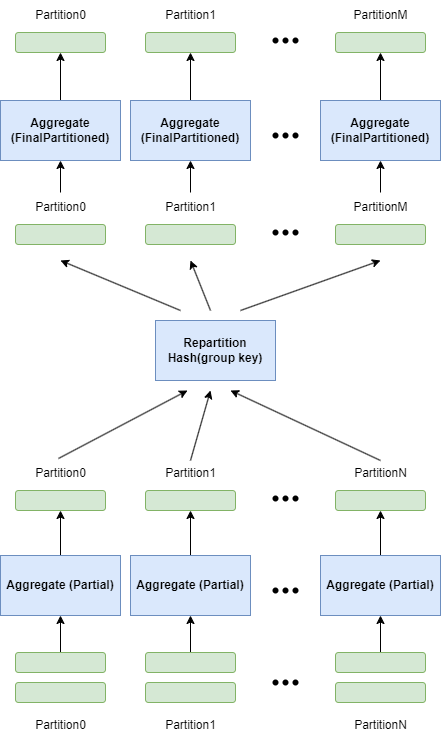

The diagram above was exported from draw.io. Its source (the exported page's mxGraphModel, read from the mxfile embedded in the PNG):
<mxGraphModel dx="2074" dy="2365" grid="1" gridSize="10" guides="1" tooltips="1" connect="1" arrows="1" fold="1" page="1" pageScale="1" pageWidth="827" pageHeight="1169" math="0" shadow="0">
  <root>
    <mxCell id="0" />
    <mxCell id="1" parent="0" />
    <mxCell id="ZiilgQkx77UCrtT-f1Fs-1" value="" style="edgeStyle=orthogonalEdgeStyle;rounded=0;orthogonalLoop=1;jettySize=auto;html=1;" edge="1" parent="1" source="ZiilgQkx77UCrtT-f1Fs-2" target="ZiilgQkx77UCrtT-f1Fs-7">
      <mxGeometry relative="1" as="geometry">
        <mxPoint x="310" y="341" as="targetPoint" />
      </mxGeometry>
    </mxCell>
    <mxCell id="ZiilgQkx77UCrtT-f1Fs-2" value="&lt;b&gt;Aggregate (Partial)&lt;/b&gt;" style="whiteSpace=wrap;html=1;rounded=0;fillColor=#dae8fc;strokeColor=#6c8ebf;" vertex="1" parent="1">
      <mxGeometry x="250" y="395" width="120" height="60" as="geometry" />
    </mxCell>
    <mxCell id="ZiilgQkx77UCrtT-f1Fs-3" value="" style="edgeStyle=orthogonalEdgeStyle;rounded=0;orthogonalLoop=1;jettySize=auto;html=1;" edge="1" parent="1" source="ZiilgQkx77UCrtT-f1Fs-4" target="ZiilgQkx77UCrtT-f1Fs-2">
      <mxGeometry relative="1" as="geometry" />
    </mxCell>
    <mxCell id="ZiilgQkx77UCrtT-f1Fs-4" value="" style="rounded=1;whiteSpace=wrap;html=1;fillColor=#d5e8d4;strokeColor=#82b366;" vertex="1" parent="1">
      <mxGeometry x="265" y="492" width="90" height="20" as="geometry" />
    </mxCell>
    <mxCell id="ZiilgQkx77UCrtT-f1Fs-5" value="" style="rounded=1;whiteSpace=wrap;html=1;fillColor=#d5e8d4;strokeColor=#82b366;" vertex="1" parent="1">
      <mxGeometry x="265" y="522" width="90" height="20" as="geometry" />
    </mxCell>
    <mxCell id="ZiilgQkx77UCrtT-f1Fs-6" value="Partition0" style="text;html=1;align=center;verticalAlign=middle;resizable=0;points=[];autosize=1;strokeColor=none;fillColor=none;" vertex="1" parent="1">
      <mxGeometry x="275" y="550" width="70" height="30" as="geometry" />
    </mxCell>
    <mxCell id="ZiilgQkx77UCrtT-f1Fs-7" value="" style="rounded=1;whiteSpace=wrap;html=1;fillColor=#d5e8d4;strokeColor=#82b366;" vertex="1" parent="1">
      <mxGeometry x="265" y="330" width="90" height="20" as="geometry" />
    </mxCell>
    <mxCell id="ZiilgQkx77UCrtT-f1Fs-8" value="Partition0" style="text;html=1;align=center;verticalAlign=middle;resizable=0;points=[];autosize=1;strokeColor=none;fillColor=none;" vertex="1" parent="1">
      <mxGeometry x="275" y="298" width="70" height="30" as="geometry" />
    </mxCell>
    <mxCell id="ZiilgQkx77UCrtT-f1Fs-9" value="" style="edgeStyle=orthogonalEdgeStyle;rounded=0;orthogonalLoop=1;jettySize=auto;html=1;" edge="1" parent="1" source="ZiilgQkx77UCrtT-f1Fs-10" target="ZiilgQkx77UCrtT-f1Fs-15">
      <mxGeometry relative="1" as="geometry">
        <mxPoint x="440" y="341" as="targetPoint" />
      </mxGeometry>
    </mxCell>
    <mxCell id="ZiilgQkx77UCrtT-f1Fs-10" value="&lt;b&gt;Aggregate (Partial)&lt;/b&gt;" style="whiteSpace=wrap;html=1;rounded=0;fillColor=#dae8fc;strokeColor=#6c8ebf;" vertex="1" parent="1">
      <mxGeometry x="380" y="395" width="120" height="60" as="geometry" />
    </mxCell>
    <mxCell id="ZiilgQkx77UCrtT-f1Fs-11" value="" style="edgeStyle=orthogonalEdgeStyle;rounded=0;orthogonalLoop=1;jettySize=auto;html=1;" edge="1" parent="1" source="ZiilgQkx77UCrtT-f1Fs-12" target="ZiilgQkx77UCrtT-f1Fs-10">
      <mxGeometry relative="1" as="geometry" />
    </mxCell>
    <mxCell id="ZiilgQkx77UCrtT-f1Fs-12" value="" style="rounded=1;whiteSpace=wrap;html=1;fillColor=#d5e8d4;strokeColor=#82b366;" vertex="1" parent="1">
      <mxGeometry x="395" y="492" width="90" height="20" as="geometry" />
    </mxCell>
    <mxCell id="ZiilgQkx77UCrtT-f1Fs-13" value="" style="rounded=1;whiteSpace=wrap;html=1;fillColor=#d5e8d4;strokeColor=#82b366;" vertex="1" parent="1">
      <mxGeometry x="395" y="522" width="90" height="20" as="geometry" />
    </mxCell>
    <mxCell id="ZiilgQkx77UCrtT-f1Fs-14" value="Partition1" style="text;html=1;align=center;verticalAlign=middle;resizable=0;points=[];autosize=1;strokeColor=none;fillColor=none;" vertex="1" parent="1">
      <mxGeometry x="405" y="550" width="70" height="30" as="geometry" />
    </mxCell>
    <mxCell id="ZiilgQkx77UCrtT-f1Fs-15" value="" style="rounded=1;whiteSpace=wrap;html=1;fillColor=#d5e8d4;strokeColor=#82b366;" vertex="1" parent="1">
      <mxGeometry x="395" y="330" width="90" height="20" as="geometry" />
    </mxCell>
    <mxCell id="ZiilgQkx77UCrtT-f1Fs-16" value="Partition1" style="text;html=1;align=center;verticalAlign=middle;resizable=0;points=[];autosize=1;strokeColor=none;fillColor=none;" vertex="1" parent="1">
      <mxGeometry x="405" y="298" width="70" height="30" as="geometry" />
    </mxCell>
    <mxCell id="ZiilgQkx77UCrtT-f1Fs-17" value="" style="edgeStyle=orthogonalEdgeStyle;rounded=0;orthogonalLoop=1;jettySize=auto;html=1;" edge="1" parent="1" source="ZiilgQkx77UCrtT-f1Fs-18" target="ZiilgQkx77UCrtT-f1Fs-23">
      <mxGeometry relative="1" as="geometry">
        <mxPoint x="630" y="341" as="targetPoint" />
      </mxGeometry>
    </mxCell>
    <mxCell id="ZiilgQkx77UCrtT-f1Fs-18" value="&lt;b&gt;Aggregate (Partial)&lt;/b&gt;" style="whiteSpace=wrap;html=1;rounded=0;fillColor=#dae8fc;strokeColor=#6c8ebf;" vertex="1" parent="1">
      <mxGeometry x="570" y="395" width="120" height="60" as="geometry" />
    </mxCell>
    <mxCell id="ZiilgQkx77UCrtT-f1Fs-19" value="" style="edgeStyle=orthogonalEdgeStyle;rounded=0;orthogonalLoop=1;jettySize=auto;html=1;" edge="1" parent="1" source="ZiilgQkx77UCrtT-f1Fs-20" target="ZiilgQkx77UCrtT-f1Fs-18">
      <mxGeometry relative="1" as="geometry" />
    </mxCell>
    <mxCell id="ZiilgQkx77UCrtT-f1Fs-20" value="" style="rounded=1;whiteSpace=wrap;html=1;fillColor=#d5e8d4;strokeColor=#82b366;" vertex="1" parent="1">
      <mxGeometry x="585" y="492" width="90" height="20" as="geometry" />
    </mxCell>
    <mxCell id="ZiilgQkx77UCrtT-f1Fs-21" value="" style="rounded=1;whiteSpace=wrap;html=1;fillColor=#d5e8d4;strokeColor=#82b366;" vertex="1" parent="1">
      <mxGeometry x="585" y="522" width="90" height="20" as="geometry" />
    </mxCell>
    <mxCell id="ZiilgQkx77UCrtT-f1Fs-22" value="PartitionN" style="text;html=1;align=center;verticalAlign=middle;resizable=0;points=[];autosize=1;strokeColor=none;fillColor=none;" vertex="1" parent="1">
      <mxGeometry x="590" y="550" width="80" height="30" as="geometry" />
    </mxCell>
    <mxCell id="ZiilgQkx77UCrtT-f1Fs-23" value="" style="rounded=1;whiteSpace=wrap;html=1;fillColor=#d5e8d4;strokeColor=#82b366;" vertex="1" parent="1">
      <mxGeometry x="585" y="330" width="90" height="20" as="geometry" />
    </mxCell>
    <mxCell id="ZiilgQkx77UCrtT-f1Fs-24" value="PartitionN" style="text;html=1;align=center;verticalAlign=middle;resizable=0;points=[];autosize=1;strokeColor=none;fillColor=none;" vertex="1" parent="1">
      <mxGeometry x="590" y="298" width="80" height="30" as="geometry" />
    </mxCell>
    <mxCell id="ZiilgQkx77UCrtT-f1Fs-25" value="" style="shape=waypoint;sketch=0;size=6;pointerEvents=1;points=[];fillColor=none;resizable=0;rotatable=0;perimeter=centerPerimeter;snapToPoint=1;" vertex="1" parent="1">
      <mxGeometry x="515" y="420" width="20" height="20" as="geometry" />
    </mxCell>
    <mxCell id="ZiilgQkx77UCrtT-f1Fs-26" value="" style="shape=waypoint;sketch=0;size=6;pointerEvents=1;points=[];fillColor=none;resizable=0;rotatable=0;perimeter=centerPerimeter;snapToPoint=1;" vertex="1" parent="1">
      <mxGeometry x="525" y="420" width="20" height="20" as="geometry" />
    </mxCell>
    <mxCell id="ZiilgQkx77UCrtT-f1Fs-27" value="" style="shape=waypoint;sketch=0;size=6;pointerEvents=1;points=[];fillColor=none;resizable=0;rotatable=0;perimeter=centerPerimeter;snapToPoint=1;" vertex="1" parent="1">
      <mxGeometry x="535" y="420" width="20" height="20" as="geometry" />
    </mxCell>
    <mxCell id="ZiilgQkx77UCrtT-f1Fs-29" value="&lt;b&gt;Repartition&lt;/b&gt;&lt;div&gt;&lt;b&gt;Hash(group key)&lt;/b&gt;&lt;/div&gt;" style="whiteSpace=wrap;html=1;rounded=0;fillColor=#dae8fc;strokeColor=#6c8ebf;" vertex="1" parent="1">
      <mxGeometry x="405" y="160" width="120" height="60" as="geometry" />
    </mxCell>
    <mxCell id="ZiilgQkx77UCrtT-f1Fs-30" value="" style="endArrow=classic;html=1;rounded=0;exitX=0.371;exitY=0;exitDx=0;exitDy=0;exitPerimeter=0;" edge="1" parent="1">
      <mxGeometry width="50" height="50" relative="1" as="geometry">
        <mxPoint x="307.9699999999998" y="298" as="sourcePoint" />
        <mxPoint x="437" y="230" as="targetPoint" />
      </mxGeometry>
    </mxCell>
    <mxCell id="ZiilgQkx77UCrtT-f1Fs-31" value="" style="endArrow=classic;html=1;rounded=0;" edge="1" parent="1">
      <mxGeometry width="50" height="50" relative="1" as="geometry">
        <mxPoint x="440" y="300" as="sourcePoint" />
        <mxPoint x="460" y="230" as="targetPoint" />
      </mxGeometry>
    </mxCell>
    <mxCell id="ZiilgQkx77UCrtT-f1Fs-32" value="" style="endArrow=classic;html=1;rounded=0;" edge="1" parent="1">
      <mxGeometry width="50" height="50" relative="1" as="geometry">
        <mxPoint x="630" y="300" as="sourcePoint" />
        <mxPoint x="480" y="230" as="targetPoint" />
      </mxGeometry>
    </mxCell>
    <mxCell id="ZiilgQkx77UCrtT-f1Fs-35" value="" style="rounded=1;whiteSpace=wrap;html=1;fillColor=#d5e8d4;strokeColor=#82b366;" vertex="1" parent="1">
      <mxGeometry x="265" y="64" width="90" height="20" as="geometry" />
    </mxCell>
    <mxCell id="ZiilgQkx77UCrtT-f1Fs-50" value="" style="edgeStyle=orthogonalEdgeStyle;rounded=0;orthogonalLoop=1;jettySize=auto;html=1;" edge="1" parent="1" source="ZiilgQkx77UCrtT-f1Fs-36" target="ZiilgQkx77UCrtT-f1Fs-44">
      <mxGeometry relative="1" as="geometry" />
    </mxCell>
    <mxCell id="ZiilgQkx77UCrtT-f1Fs-36" value="Partition0" style="text;html=1;align=center;verticalAlign=middle;resizable=0;points=[];autosize=1;strokeColor=none;fillColor=none;" vertex="1" parent="1">
      <mxGeometry x="275" y="32" width="70" height="30" as="geometry" />
    </mxCell>
    <mxCell id="ZiilgQkx77UCrtT-f1Fs-37" value="" style="rounded=1;whiteSpace=wrap;html=1;fillColor=#d5e8d4;strokeColor=#82b366;" vertex="1" parent="1">
      <mxGeometry x="395" y="64" width="90" height="20" as="geometry" />
    </mxCell>
    <mxCell id="ZiilgQkx77UCrtT-f1Fs-51" value="" style="edgeStyle=orthogonalEdgeStyle;rounded=0;orthogonalLoop=1;jettySize=auto;html=1;" edge="1" parent="1" source="ZiilgQkx77UCrtT-f1Fs-38" target="ZiilgQkx77UCrtT-f1Fs-45">
      <mxGeometry relative="1" as="geometry" />
    </mxCell>
    <mxCell id="ZiilgQkx77UCrtT-f1Fs-38" value="Partition1" style="text;html=1;align=center;verticalAlign=middle;resizable=0;points=[];autosize=1;strokeColor=none;fillColor=none;" vertex="1" parent="1">
      <mxGeometry x="405" y="32" width="70" height="30" as="geometry" />
    </mxCell>
    <mxCell id="ZiilgQkx77UCrtT-f1Fs-39" value="" style="rounded=1;whiteSpace=wrap;html=1;fillColor=#d5e8d4;strokeColor=#82b366;" vertex="1" parent="1">
      <mxGeometry x="585" y="64" width="90" height="20" as="geometry" />
    </mxCell>
    <mxCell id="ZiilgQkx77UCrtT-f1Fs-52" value="" style="edgeStyle=orthogonalEdgeStyle;rounded=0;orthogonalLoop=1;jettySize=auto;html=1;" edge="1" parent="1" source="ZiilgQkx77UCrtT-f1Fs-40" target="ZiilgQkx77UCrtT-f1Fs-46">
      <mxGeometry relative="1" as="geometry" />
    </mxCell>
    <mxCell id="ZiilgQkx77UCrtT-f1Fs-40" value="PartitionM" style="text;html=1;align=center;verticalAlign=middle;resizable=0;points=[];autosize=1;strokeColor=none;fillColor=none;" vertex="1" parent="1">
      <mxGeometry x="590" y="32" width="80" height="30" as="geometry" />
    </mxCell>
    <mxCell id="ZiilgQkx77UCrtT-f1Fs-41" value="" style="endArrow=classic;html=1;rounded=0;" edge="1" parent="1">
      <mxGeometry width="50" height="50" relative="1" as="geometry">
        <mxPoint x="430" y="150" as="sourcePoint" />
        <mxPoint x="310" y="100" as="targetPoint" />
      </mxGeometry>
    </mxCell>
    <mxCell id="ZiilgQkx77UCrtT-f1Fs-42" value="" style="endArrow=classic;html=1;rounded=0;" edge="1" parent="1">
      <mxGeometry width="50" height="50" relative="1" as="geometry">
        <mxPoint x="460" y="150" as="sourcePoint" />
        <mxPoint x="440" y="100" as="targetPoint" />
      </mxGeometry>
    </mxCell>
    <mxCell id="ZiilgQkx77UCrtT-f1Fs-43" value="" style="endArrow=classic;html=1;rounded=0;" edge="1" parent="1">
      <mxGeometry width="50" height="50" relative="1" as="geometry">
        <mxPoint x="490" y="150" as="sourcePoint" />
        <mxPoint x="630" y="100" as="targetPoint" />
      </mxGeometry>
    </mxCell>
    <mxCell id="ZiilgQkx77UCrtT-f1Fs-72" style="edgeStyle=orthogonalEdgeStyle;rounded=0;orthogonalLoop=1;jettySize=auto;html=1;entryX=0.5;entryY=1;entryDx=0;entryDy=0;" edge="1" parent="1" source="ZiilgQkx77UCrtT-f1Fs-44" target="ZiilgQkx77UCrtT-f1Fs-62">
      <mxGeometry relative="1" as="geometry" />
    </mxCell>
    <mxCell id="ZiilgQkx77UCrtT-f1Fs-44" value="&lt;b&gt;Aggregate (FinalPartitioned)&lt;/b&gt;" style="whiteSpace=wrap;html=1;rounded=0;fillColor=#dae8fc;strokeColor=#6c8ebf;" vertex="1" parent="1">
      <mxGeometry x="250" y="-60" width="120" height="60" as="geometry" />
    </mxCell>
    <mxCell id="ZiilgQkx77UCrtT-f1Fs-73" style="edgeStyle=orthogonalEdgeStyle;rounded=0;orthogonalLoop=1;jettySize=auto;html=1;entryX=0.5;entryY=1;entryDx=0;entryDy=0;" edge="1" parent="1" source="ZiilgQkx77UCrtT-f1Fs-45" target="ZiilgQkx77UCrtT-f1Fs-64">
      <mxGeometry relative="1" as="geometry" />
    </mxCell>
    <mxCell id="ZiilgQkx77UCrtT-f1Fs-45" value="&lt;b&gt;Aggregate (&lt;/b&gt;&lt;b&gt;FinalPartitioned&lt;/b&gt;&lt;b&gt;)&lt;/b&gt;" style="whiteSpace=wrap;html=1;rounded=0;fillColor=#dae8fc;strokeColor=#6c8ebf;" vertex="1" parent="1">
      <mxGeometry x="380" y="-60" width="120" height="60" as="geometry" />
    </mxCell>
    <mxCell id="ZiilgQkx77UCrtT-f1Fs-74" style="edgeStyle=orthogonalEdgeStyle;rounded=0;orthogonalLoop=1;jettySize=auto;html=1;entryX=0.5;entryY=1;entryDx=0;entryDy=0;" edge="1" parent="1" source="ZiilgQkx77UCrtT-f1Fs-46" target="ZiilgQkx77UCrtT-f1Fs-66">
      <mxGeometry relative="1" as="geometry" />
    </mxCell>
    <mxCell id="ZiilgQkx77UCrtT-f1Fs-46" value="&lt;b&gt;Aggregate (&lt;/b&gt;&lt;b&gt;FinalPartitioned&lt;/b&gt;&lt;b&gt;)&lt;/b&gt;" style="whiteSpace=wrap;html=1;rounded=0;fillColor=#dae8fc;strokeColor=#6c8ebf;" vertex="1" parent="1">
      <mxGeometry x="570" y="-60" width="120" height="60" as="geometry" />
    </mxCell>
    <mxCell id="ZiilgQkx77UCrtT-f1Fs-47" value="" style="shape=waypoint;sketch=0;size=6;pointerEvents=1;points=[];fillColor=none;resizable=0;rotatable=0;perimeter=centerPerimeter;snapToPoint=1;" vertex="1" parent="1">
      <mxGeometry x="515" y="-35" width="20" height="20" as="geometry" />
    </mxCell>
    <mxCell id="ZiilgQkx77UCrtT-f1Fs-48" value="" style="shape=waypoint;sketch=0;size=6;pointerEvents=1;points=[];fillColor=none;resizable=0;rotatable=0;perimeter=centerPerimeter;snapToPoint=1;" vertex="1" parent="1">
      <mxGeometry x="525" y="-35" width="20" height="20" as="geometry" />
    </mxCell>
    <mxCell id="ZiilgQkx77UCrtT-f1Fs-49" value="" style="shape=waypoint;sketch=0;size=6;pointerEvents=1;points=[];fillColor=none;resizable=0;rotatable=0;perimeter=centerPerimeter;snapToPoint=1;" vertex="1" parent="1">
      <mxGeometry x="535" y="-35" width="20" height="20" as="geometry" />
    </mxCell>
    <mxCell id="ZiilgQkx77UCrtT-f1Fs-53" value="" style="shape=waypoint;sketch=0;size=6;pointerEvents=1;points=[];fillColor=none;resizable=0;rotatable=0;perimeter=centerPerimeter;snapToPoint=1;" vertex="1" parent="1">
      <mxGeometry x="515" y="62" width="20" height="20" as="geometry" />
    </mxCell>
    <mxCell id="ZiilgQkx77UCrtT-f1Fs-54" value="" style="shape=waypoint;sketch=0;size=6;pointerEvents=1;points=[];fillColor=none;resizable=0;rotatable=0;perimeter=centerPerimeter;snapToPoint=1;" vertex="1" parent="1">
      <mxGeometry x="525" y="62" width="20" height="20" as="geometry" />
    </mxCell>
    <mxCell id="ZiilgQkx77UCrtT-f1Fs-55" value="" style="shape=waypoint;sketch=0;size=6;pointerEvents=1;points=[];fillColor=none;resizable=0;rotatable=0;perimeter=centerPerimeter;snapToPoint=1;" vertex="1" parent="1">
      <mxGeometry x="535" y="62" width="20" height="20" as="geometry" />
    </mxCell>
    <mxCell id="ZiilgQkx77UCrtT-f1Fs-56" value="" style="shape=waypoint;sketch=0;size=6;pointerEvents=1;points=[];fillColor=none;resizable=0;rotatable=0;perimeter=centerPerimeter;snapToPoint=1;" vertex="1" parent="1">
      <mxGeometry x="515" y="328" width="20" height="20" as="geometry" />
    </mxCell>
    <mxCell id="ZiilgQkx77UCrtT-f1Fs-57" value="" style="shape=waypoint;sketch=0;size=6;pointerEvents=1;points=[];fillColor=none;resizable=0;rotatable=0;perimeter=centerPerimeter;snapToPoint=1;" vertex="1" parent="1">
      <mxGeometry x="525" y="328" width="20" height="20" as="geometry" />
    </mxCell>
    <mxCell id="ZiilgQkx77UCrtT-f1Fs-58" value="" style="shape=waypoint;sketch=0;size=6;pointerEvents=1;points=[];fillColor=none;resizable=0;rotatable=0;perimeter=centerPerimeter;snapToPoint=1;" vertex="1" parent="1">
      <mxGeometry x="535" y="328" width="20" height="20" as="geometry" />
    </mxCell>
    <mxCell id="ZiilgQkx77UCrtT-f1Fs-59" value="" style="shape=waypoint;sketch=0;size=6;pointerEvents=1;points=[];fillColor=none;resizable=0;rotatable=0;perimeter=centerPerimeter;snapToPoint=1;" vertex="1" parent="1">
      <mxGeometry x="515" y="512" width="20" height="20" as="geometry" />
    </mxCell>
    <mxCell id="ZiilgQkx77UCrtT-f1Fs-60" value="" style="shape=waypoint;sketch=0;size=6;pointerEvents=1;points=[];fillColor=none;resizable=0;rotatable=0;perimeter=centerPerimeter;snapToPoint=1;" vertex="1" parent="1">
      <mxGeometry x="525" y="512" width="20" height="20" as="geometry" />
    </mxCell>
    <mxCell id="ZiilgQkx77UCrtT-f1Fs-61" value="" style="shape=waypoint;sketch=0;size=6;pointerEvents=1;points=[];fillColor=none;resizable=0;rotatable=0;perimeter=centerPerimeter;snapToPoint=1;" vertex="1" parent="1">
      <mxGeometry x="535" y="512" width="20" height="20" as="geometry" />
    </mxCell>
    <mxCell id="ZiilgQkx77UCrtT-f1Fs-62" value="" style="rounded=1;whiteSpace=wrap;html=1;fillColor=#d5e8d4;strokeColor=#82b366;" vertex="1" parent="1">
      <mxGeometry x="265" y="-128" width="90" height="20" as="geometry" />
    </mxCell>
    <mxCell id="ZiilgQkx77UCrtT-f1Fs-63" value="Partition0" style="text;html=1;align=center;verticalAlign=middle;resizable=0;points=[];autosize=1;strokeColor=none;fillColor=none;" vertex="1" parent="1">
      <mxGeometry x="275" y="-160" width="70" height="30" as="geometry" />
    </mxCell>
    <mxCell id="ZiilgQkx77UCrtT-f1Fs-64" value="" style="rounded=1;whiteSpace=wrap;html=1;fillColor=#d5e8d4;strokeColor=#82b366;" vertex="1" parent="1">
      <mxGeometry x="395" y="-128" width="90" height="20" as="geometry" />
    </mxCell>
    <mxCell id="ZiilgQkx77UCrtT-f1Fs-65" value="Partition1" style="text;html=1;align=center;verticalAlign=middle;resizable=0;points=[];autosize=1;strokeColor=none;fillColor=none;" vertex="1" parent="1">
      <mxGeometry x="405" y="-160" width="70" height="30" as="geometry" />
    </mxCell>
    <mxCell id="ZiilgQkx77UCrtT-f1Fs-66" value="" style="rounded=1;whiteSpace=wrap;html=1;fillColor=#d5e8d4;strokeColor=#82b366;" vertex="1" parent="1">
      <mxGeometry x="585" y="-128" width="90" height="20" as="geometry" />
    </mxCell>
    <mxCell id="ZiilgQkx77UCrtT-f1Fs-67" value="PartitionM" style="text;html=1;align=center;verticalAlign=middle;resizable=0;points=[];autosize=1;strokeColor=none;fillColor=none;" vertex="1" parent="1">
      <mxGeometry x="590" y="-160" width="80" height="30" as="geometry" />
    </mxCell>
    <mxCell id="ZiilgQkx77UCrtT-f1Fs-68" value="" style="shape=waypoint;sketch=0;size=6;pointerEvents=1;points=[];fillColor=none;resizable=0;rotatable=0;perimeter=centerPerimeter;snapToPoint=1;" vertex="1" parent="1">
      <mxGeometry x="515" y="-130" width="20" height="20" as="geometry" />
    </mxCell>
    <mxCell id="ZiilgQkx77UCrtT-f1Fs-69" value="" style="shape=waypoint;sketch=0;size=6;pointerEvents=1;points=[];fillColor=none;resizable=0;rotatable=0;perimeter=centerPerimeter;snapToPoint=1;" vertex="1" parent="1">
      <mxGeometry x="525" y="-130" width="20" height="20" as="geometry" />
    </mxCell>
    <mxCell id="ZiilgQkx77UCrtT-f1Fs-70" value="" style="shape=waypoint;sketch=0;size=6;pointerEvents=1;points=[];fillColor=none;resizable=0;rotatable=0;perimeter=centerPerimeter;snapToPoint=1;" vertex="1" parent="1">
      <mxGeometry x="535" y="-130" width="20" height="20" as="geometry" />
    </mxCell>
  </root>
</mxGraphModel>